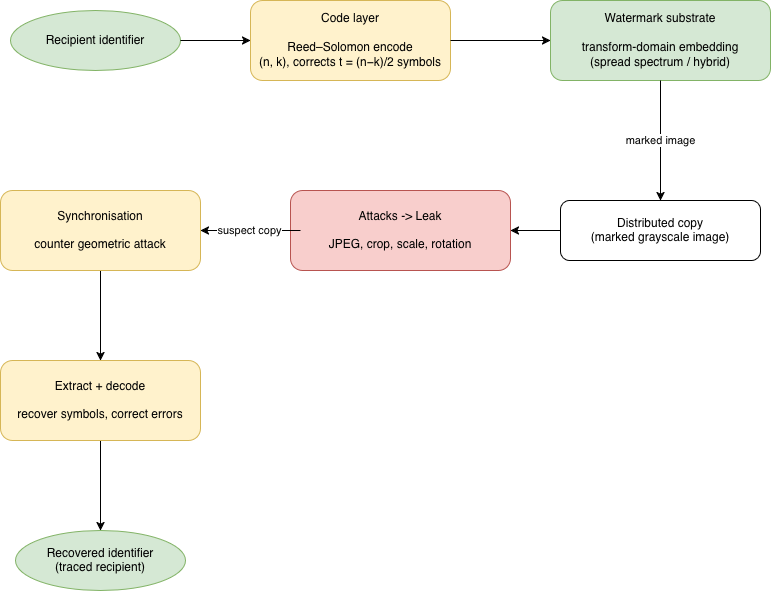

The diagram above was exported from draw.io. Its source (the exported page's mxGraphModel, read from the mxfile embedded in the PNG):
<mxGraphModel dx="1473" dy="649" grid="1" gridSize="10" guides="1" tooltips="1" connect="1" arrows="1" fold="1" page="1" pageScale="1" pageWidth="850" pageHeight="1100" math="0" shadow="0">
  <root>
    <mxCell id="0" />
    <mxCell id="1" parent="0" />
    <mxCell id="V5WNd3Tje8EgrEjwIhQd-1" parent="1" style="ellipse;whiteSpace=wrap;html=1;fillColor=#d5e8d4;strokeColor=#82b366;" value="&lt;div&gt;Recipient identifier&lt;/div&gt;" vertex="1">
      <mxGeometry height="60" width="170" x="40" y="40" as="geometry" />
    </mxCell>
    <mxCell id="V5WNd3Tje8EgrEjwIhQd-2" parent="1" style="rounded=1;whiteSpace=wrap;html=1;fillColor=#fff2cc;strokeColor=#d6b656;" value="Code layer&lt;br&gt;&lt;br&gt;Reed–Solomon encode&lt;br&gt;(n, k), corrects t = (n−k)/2 symbols" vertex="1">
      <mxGeometry height="80" width="200" x="280" y="30" as="geometry" />
    </mxCell>
    <mxCell id="V5WNd3Tje8EgrEjwIhQd-3" parent="1" style="rounded=1;whiteSpace=wrap;html=1;fillColor=#d5e8d4;strokeColor=#82b366;" value="Watermark substrate&lt;br&gt;&lt;br&gt;transform-domain embedding&lt;br&gt;(spread spectrum / hybrid)" vertex="1">
      <mxGeometry height="80" width="220" x="580" y="30" as="geometry" />
    </mxCell>
    <mxCell id="V5WNd3Tje8EgrEjwIhQd-4" parent="1" style="rounded=1;whiteSpace=wrap;html=1;" value="Distributed copy&lt;br&gt;(marked grayscale image)" vertex="1">
      <mxGeometry height="60" width="200" x="590" y="230" as="geometry" />
    </mxCell>
    <mxCell id="V5WNd3Tje8EgrEjwIhQd-5" parent="1" style="rounded=1;whiteSpace=wrap;html=1;fillColor=#f8cecc;strokeColor=#b85450;" value="Attacks -&amp;gt; Leak&lt;br&gt;&lt;br&gt;JPEG, crop, scale, rotation" vertex="1">
      <mxGeometry height="80" width="220" x="320" y="220" as="geometry" />
    </mxCell>
    <mxCell id="V5WNd3Tje8EgrEjwIhQd-16" edge="1" parent="1" source="V5WNd3Tje8EgrEjwIhQd-6" style="edgeStyle=orthogonalEdgeStyle;rounded=0;orthogonalLoop=1;jettySize=auto;html=1;" target="V5WNd3Tje8EgrEjwIhQd-14">
      <mxGeometry relative="1" as="geometry" />
    </mxCell>
    <mxCell id="V5WNd3Tje8EgrEjwIhQd-6" parent="1" style="rounded=1;whiteSpace=wrap;html=1;fillColor=#fff2cc;strokeColor=#d6b656;" value="&lt;div&gt;Synchronisation&lt;/div&gt;&lt;div&gt;&lt;br&gt;&lt;/div&gt;&lt;div&gt;counter geometric attack&lt;/div&gt;" vertex="1">
      <mxGeometry height="80" width="200" x="30" y="220" as="geometry" />
    </mxCell>
    <mxCell id="V5WNd3Tje8EgrEjwIhQd-7" parent="1" style="ellipse;whiteSpace=wrap;html=1;fillColor=#d5e8d4;strokeColor=#82b366;" value="Recovered identifier&lt;br&gt;(traced recipient)" vertex="1">
      <mxGeometry height="60" width="170" x="45" y="560" as="geometry" />
    </mxCell>
    <mxCell id="V5WNd3Tje8EgrEjwIhQd-8" edge="1" parent="1" source="V5WNd3Tje8EgrEjwIhQd-1" style="edgeStyle=orthogonalEdgeStyle;rounded=0;orthogonalLoop=1;jettySize=auto;html=1;" target="V5WNd3Tje8EgrEjwIhQd-2">
      <mxGeometry relative="1" as="geometry" />
    </mxCell>
    <mxCell id="V5WNd3Tje8EgrEjwIhQd-9" edge="1" parent="1" source="V5WNd3Tje8EgrEjwIhQd-2" style="edgeStyle=orthogonalEdgeStyle;rounded=0;orthogonalLoop=1;jettySize=auto;html=1;" target="V5WNd3Tje8EgrEjwIhQd-3">
      <mxGeometry relative="1" as="geometry" />
    </mxCell>
    <mxCell id="V5WNd3Tje8EgrEjwIhQd-10" edge="1" parent="1" source="V5WNd3Tje8EgrEjwIhQd-3" style="edgeStyle=orthogonalEdgeStyle;rounded=0;orthogonalLoop=1;jettySize=auto;html=1;exitX=0.5;exitY=1;exitDx=0;exitDy=0;entryX=0.5;entryY=0;entryDx=0;entryDy=0;" target="V5WNd3Tje8EgrEjwIhQd-4" value="marked image">
      <mxGeometry relative="1" as="geometry" />
    </mxCell>
    <mxCell id="V5WNd3Tje8EgrEjwIhQd-11" edge="1" parent="1" source="V5WNd3Tje8EgrEjwIhQd-4" style="edgeStyle=orthogonalEdgeStyle;rounded=0;orthogonalLoop=1;jettySize=auto;html=1;" target="V5WNd3Tje8EgrEjwIhQd-5">
      <mxGeometry relative="1" as="geometry" />
    </mxCell>
    <mxCell id="V5WNd3Tje8EgrEjwIhQd-12" edge="1" parent="1" style="edgeStyle=orthogonalEdgeStyle;rounded=0;orthogonalLoop=1;jettySize=auto;html=1;" target="V5WNd3Tje8EgrEjwIhQd-6" value="suspect copy">
      <mxGeometry relative="1" x="0.0133" as="geometry">
        <mxPoint as="offset" />
        <mxPoint x="330" y="260" as="sourcePoint" />
      </mxGeometry>
    </mxCell>
    <mxCell id="V5WNd3Tje8EgrEjwIhQd-15" edge="1" parent="1" source="V5WNd3Tje8EgrEjwIhQd-14" style="edgeStyle=orthogonalEdgeStyle;rounded=0;orthogonalLoop=1;jettySize=auto;html=1;entryX=0.5;entryY=0;entryDx=0;entryDy=0;" target="V5WNd3Tje8EgrEjwIhQd-7">
      <mxGeometry relative="1" as="geometry" />
    </mxCell>
    <mxCell id="V5WNd3Tje8EgrEjwIhQd-14" parent="1" style="rounded=1;whiteSpace=wrap;html=1;fillColor=#fff2cc;strokeColor=#d6b656;" value="Extract + decode&lt;br&gt;&lt;br&gt;recover symbols, correct errors" vertex="1">
      <mxGeometry height="80" width="200" x="30" y="390" as="geometry" />
    </mxCell>
  </root>
</mxGraphModel>